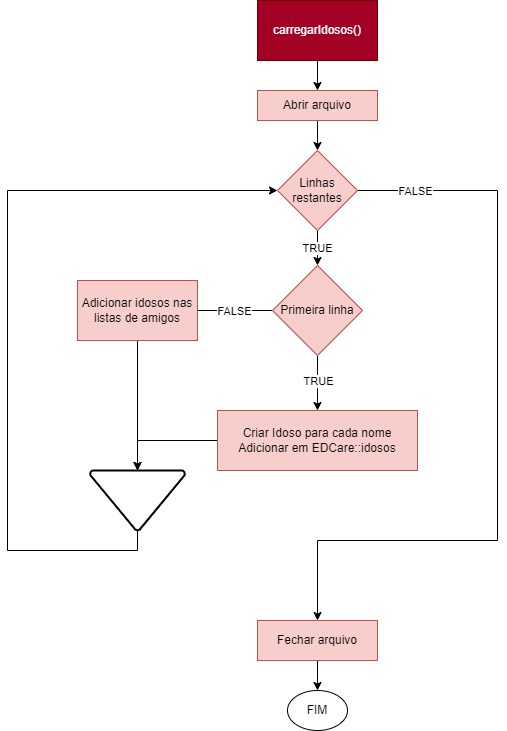

The diagram above was exported from draw.io. Its source (the exported page's mxGraphModel, read from the mxfile embedded in the PNG):
<mxGraphModel dx="1553" dy="745" grid="1" gridSize="10" guides="1" tooltips="1" connect="1" arrows="1" fold="1" page="1" pageScale="1" pageWidth="1169" pageHeight="827" math="0" shadow="0">
  <root>
    <mxCell id="Z4L-UGHtSNYpZ7ljvtBI-0" />
    <mxCell id="Z4L-UGHtSNYpZ7ljvtBI-1" parent="Z4L-UGHtSNYpZ7ljvtBI-0" />
    <mxCell id="R7CUf45akzPd9rIfqmFu-1" style="edgeStyle=orthogonalEdgeStyle;rounded=0;orthogonalLoop=1;jettySize=auto;html=1;" edge="1" parent="Z4L-UGHtSNYpZ7ljvtBI-1" source="R7CUf45akzPd9rIfqmFu-0" target="R7CUf45akzPd9rIfqmFu-2">
      <mxGeometry relative="1" as="geometry">
        <mxPoint x="560" y="140" as="targetPoint" />
      </mxGeometry>
    </mxCell>
    <mxCell id="R7CUf45akzPd9rIfqmFu-0" value="carregarIdosos()" style="rounded=0;whiteSpace=wrap;html=1;fillColor=#a20025;fontColor=#ffffff;strokeColor=#6F0000;" vertex="1" parent="Z4L-UGHtSNYpZ7ljvtBI-1">
      <mxGeometry x="500" y="40" width="120" height="60" as="geometry" />
    </mxCell>
    <mxCell id="R7CUf45akzPd9rIfqmFu-3" style="edgeStyle=orthogonalEdgeStyle;rounded=0;orthogonalLoop=1;jettySize=auto;html=1;" edge="1" parent="Z4L-UGHtSNYpZ7ljvtBI-1" source="R7CUf45akzPd9rIfqmFu-2" target="R7CUf45akzPd9rIfqmFu-4">
      <mxGeometry relative="1" as="geometry">
        <mxPoint x="560" y="230" as="targetPoint" />
      </mxGeometry>
    </mxCell>
    <mxCell id="R7CUf45akzPd9rIfqmFu-2" value="Abrir arquivo" style="rounded=0;whiteSpace=wrap;html=1;fillColor=#f8cecc;strokeColor=#b85450;" vertex="1" parent="Z4L-UGHtSNYpZ7ljvtBI-1">
      <mxGeometry x="500" y="130" width="120" height="30" as="geometry" />
    </mxCell>
    <mxCell id="XVYmD7s8kPs9ejq6shdH-0" value="TRUE" style="edgeStyle=orthogonalEdgeStyle;rounded=0;orthogonalLoop=1;jettySize=auto;html=1;" edge="1" parent="Z4L-UGHtSNYpZ7ljvtBI-1" source="R7CUf45akzPd9rIfqmFu-4" target="XVYmD7s8kPs9ejq6shdH-1">
      <mxGeometry relative="1" as="geometry">
        <mxPoint x="560" y="310" as="targetPoint" />
      </mxGeometry>
    </mxCell>
    <mxCell id="XVYmD7s8kPs9ejq6shdH-22" style="edgeStyle=orthogonalEdgeStyle;rounded=0;orthogonalLoop=1;jettySize=auto;html=1;entryX=0.5;entryY=0;entryDx=0;entryDy=0;" edge="1" parent="Z4L-UGHtSNYpZ7ljvtBI-1" source="R7CUf45akzPd9rIfqmFu-4" target="XVYmD7s8kPs9ejq6shdH-20">
      <mxGeometry relative="1" as="geometry">
        <Array as="points">
          <mxPoint x="740" y="230" />
          <mxPoint x="740" y="580" />
          <mxPoint x="560" y="580" />
        </Array>
      </mxGeometry>
    </mxCell>
    <mxCell id="XVYmD7s8kPs9ejq6shdH-23" value="FALSE" style="edgeLabel;html=1;align=center;verticalAlign=middle;resizable=0;points=[];" vertex="1" connectable="0" parent="XVYmD7s8kPs9ejq6shdH-22">
      <mxGeometry x="-0.8469" relative="1" as="geometry">
        <mxPoint as="offset" />
      </mxGeometry>
    </mxCell>
    <mxCell id="R7CUf45akzPd9rIfqmFu-4" value="Linhas restantes" style="rhombus;whiteSpace=wrap;html=1;fillColor=#f8cecc;strokeColor=#b85450;" vertex="1" parent="Z4L-UGHtSNYpZ7ljvtBI-1">
      <mxGeometry x="520" y="190" width="80" height="80" as="geometry" />
    </mxCell>
    <mxCell id="XVYmD7s8kPs9ejq6shdH-6" style="edgeStyle=orthogonalEdgeStyle;rounded=0;orthogonalLoop=1;jettySize=auto;html=1;exitX=0;exitY=0.5;exitDx=0;exitDy=0;" edge="1" parent="Z4L-UGHtSNYpZ7ljvtBI-1" source="XVYmD7s8kPs9ejq6shdH-1">
      <mxGeometry relative="1" as="geometry">
        <mxPoint x="410" y="350" as="targetPoint" />
      </mxGeometry>
    </mxCell>
    <mxCell id="XVYmD7s8kPs9ejq6shdH-8" value="FALSE" style="edgeLabel;html=1;align=center;verticalAlign=middle;resizable=0;points=[];" vertex="1" connectable="0" parent="XVYmD7s8kPs9ejq6shdH-6">
      <mxGeometry x="-0.2494" y="-1" relative="1" as="geometry">
        <mxPoint x="1" y="1" as="offset" />
      </mxGeometry>
    </mxCell>
    <mxCell id="XVYmD7s8kPs9ejq6shdH-10" style="edgeStyle=orthogonalEdgeStyle;rounded=0;orthogonalLoop=1;jettySize=auto;html=1;entryX=0.5;entryY=0;entryDx=0;entryDy=0;" edge="1" parent="Z4L-UGHtSNYpZ7ljvtBI-1" source="XVYmD7s8kPs9ejq6shdH-1" target="XVYmD7s8kPs9ejq6shdH-4">
      <mxGeometry relative="1" as="geometry" />
    </mxCell>
    <mxCell id="XVYmD7s8kPs9ejq6shdH-11" value="TRUE" style="edgeLabel;html=1;align=center;verticalAlign=middle;resizable=0;points=[];" vertex="1" connectable="0" parent="XVYmD7s8kPs9ejq6shdH-10">
      <mxGeometry x="-0.283" y="-1" relative="1" as="geometry">
        <mxPoint x="1" y="5" as="offset" />
      </mxGeometry>
    </mxCell>
    <mxCell id="XVYmD7s8kPs9ejq6shdH-1" value="Primeira linha" style="rhombus;whiteSpace=wrap;html=1;fillColor=#f8cecc;strokeColor=#b85450;" vertex="1" parent="Z4L-UGHtSNYpZ7ljvtBI-1">
      <mxGeometry x="515" y="305" width="90" height="90" as="geometry" />
    </mxCell>
    <mxCell id="XVYmD7s8kPs9ejq6shdH-15" style="edgeStyle=orthogonalEdgeStyle;rounded=0;orthogonalLoop=1;jettySize=auto;html=1;entryX=0.5;entryY=0;entryDx=0;entryDy=0;entryPerimeter=0;" edge="1" parent="Z4L-UGHtSNYpZ7ljvtBI-1" source="XVYmD7s8kPs9ejq6shdH-4" target="XVYmD7s8kPs9ejq6shdH-14">
      <mxGeometry relative="1" as="geometry" />
    </mxCell>
    <mxCell id="XVYmD7s8kPs9ejq6shdH-4" value="Criar Idoso para cada nome&lt;br&gt;Adicionar em EDCare::idosos" style="rounded=0;whiteSpace=wrap;html=1;fillColor=#f8cecc;strokeColor=#b85450;" vertex="1" parent="Z4L-UGHtSNYpZ7ljvtBI-1">
      <mxGeometry x="460" y="450" width="200" height="60" as="geometry" />
    </mxCell>
    <mxCell id="XVYmD7s8kPs9ejq6shdH-16" style="edgeStyle=orthogonalEdgeStyle;rounded=0;orthogonalLoop=1;jettySize=auto;html=1;" edge="1" parent="Z4L-UGHtSNYpZ7ljvtBI-1" source="XVYmD7s8kPs9ejq6shdH-9" target="XVYmD7s8kPs9ejq6shdH-14">
      <mxGeometry relative="1" as="geometry" />
    </mxCell>
    <mxCell id="XVYmD7s8kPs9ejq6shdH-9" value="Adicionar idosos nas listas de amigos" style="rounded=0;whiteSpace=wrap;html=1;fillColor=#f8cecc;strokeColor=#b85450;" vertex="1" parent="Z4L-UGHtSNYpZ7ljvtBI-1">
      <mxGeometry x="320" y="320" width="120" height="60" as="geometry" />
    </mxCell>
    <mxCell id="XVYmD7s8kPs9ejq6shdH-13" value="FIM" style="ellipse;whiteSpace=wrap;html=1;" vertex="1" parent="Z4L-UGHtSNYpZ7ljvtBI-1">
      <mxGeometry x="530" y="730" width="60" height="40" as="geometry" />
    </mxCell>
    <mxCell id="XVYmD7s8kPs9ejq6shdH-17" style="edgeStyle=orthogonalEdgeStyle;rounded=0;orthogonalLoop=1;jettySize=auto;html=1;entryX=0;entryY=0.5;entryDx=0;entryDy=0;exitX=0.5;exitY=1;exitDx=0;exitDy=0;exitPerimeter=0;" edge="1" parent="Z4L-UGHtSNYpZ7ljvtBI-1" source="XVYmD7s8kPs9ejq6shdH-14" target="R7CUf45akzPd9rIfqmFu-4">
      <mxGeometry relative="1" as="geometry">
        <Array as="points">
          <mxPoint x="380" y="590" />
          <mxPoint x="250" y="590" />
          <mxPoint x="250" y="230" />
        </Array>
      </mxGeometry>
    </mxCell>
    <mxCell id="XVYmD7s8kPs9ejq6shdH-14" value="" style="strokeWidth=2;html=1;shape=mxgraph.flowchart.merge_or_storage;whiteSpace=wrap;" vertex="1" parent="Z4L-UGHtSNYpZ7ljvtBI-1">
      <mxGeometry x="332.5" y="510" width="95" height="60" as="geometry" />
    </mxCell>
    <mxCell id="XVYmD7s8kPs9ejq6shdH-21" style="edgeStyle=orthogonalEdgeStyle;rounded=0;orthogonalLoop=1;jettySize=auto;html=1;entryX=0.5;entryY=0;entryDx=0;entryDy=0;" edge="1" parent="Z4L-UGHtSNYpZ7ljvtBI-1" source="XVYmD7s8kPs9ejq6shdH-20" target="XVYmD7s8kPs9ejq6shdH-13">
      <mxGeometry relative="1" as="geometry" />
    </mxCell>
    <mxCell id="XVYmD7s8kPs9ejq6shdH-20" value="Fechar arquivo" style="rounded=0;whiteSpace=wrap;html=1;fillColor=#f8cecc;strokeColor=#b85450;" vertex="1" parent="Z4L-UGHtSNYpZ7ljvtBI-1">
      <mxGeometry x="500" y="660" width="120" height="40" as="geometry" />
    </mxCell>
  </root>
</mxGraphModel>